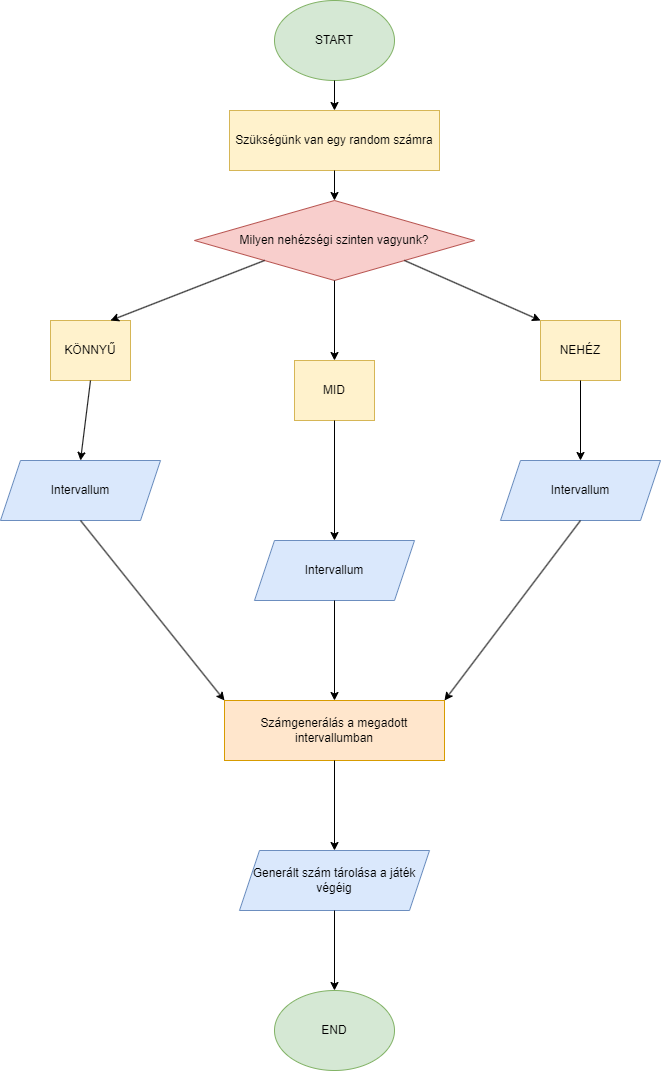

The diagram above was exported from draw.io. Its source (the exported page's mxGraphModel, read from the mxfile embedded in the PNG):
<mxGraphModel dx="1944" dy="1408" grid="1" gridSize="10" guides="1" tooltips="1" connect="1" arrows="1" fold="1" page="1" pageScale="1" pageWidth="827" pageHeight="1169" math="0" shadow="0">
  <root>
    <mxCell id="WIyWlLk6GJQsqaUBKTNV-0" />
    <mxCell id="WIyWlLk6GJQsqaUBKTNV-1" parent="WIyWlLk6GJQsqaUBKTNV-0" />
    <mxCell id="m9pRltskA7oe6K08RGxe-0" value="Szükségünk van egy random számra" style="rounded=0;whiteSpace=wrap;html=1;fillColor=#fff2cc;strokeColor=#d6b656;" vertex="1" parent="WIyWlLk6GJQsqaUBKTNV-1">
      <mxGeometry x="309" y="140" width="210" height="60" as="geometry" />
    </mxCell>
    <mxCell id="m9pRltskA7oe6K08RGxe-1" value="START" style="ellipse;whiteSpace=wrap;html=1;fillColor=#d5e8d4;strokeColor=#82b366;" vertex="1" parent="WIyWlLk6GJQsqaUBKTNV-1">
      <mxGeometry x="354" y="30" width="120" height="80" as="geometry" />
    </mxCell>
    <mxCell id="m9pRltskA7oe6K08RGxe-2" value="Milyen nehézségi szinten vagyunk?" style="rhombus;whiteSpace=wrap;html=1;fillColor=#f8cecc;strokeColor=#b85450;" vertex="1" parent="WIyWlLk6GJQsqaUBKTNV-1">
      <mxGeometry x="274" y="230" width="280" height="80" as="geometry" />
    </mxCell>
    <mxCell id="m9pRltskA7oe6K08RGxe-3" value="KÖNNYŰ" style="rounded=0;whiteSpace=wrap;html=1;fillColor=#fff2cc;strokeColor=#d6b656;" vertex="1" parent="WIyWlLk6GJQsqaUBKTNV-1">
      <mxGeometry x="130" y="350" width="80" height="60" as="geometry" />
    </mxCell>
    <mxCell id="m9pRltskA7oe6K08RGxe-4" value="MID&lt;br&gt;" style="rounded=0;whiteSpace=wrap;html=1;fillColor=#fff2cc;strokeColor=#d6b656;" vertex="1" parent="WIyWlLk6GJQsqaUBKTNV-1">
      <mxGeometry x="374" y="390" width="80" height="60" as="geometry" />
    </mxCell>
    <mxCell id="m9pRltskA7oe6K08RGxe-5" value="NEHÉZ" style="rounded=0;whiteSpace=wrap;html=1;fillColor=#fff2cc;strokeColor=#d6b656;" vertex="1" parent="WIyWlLk6GJQsqaUBKTNV-1">
      <mxGeometry x="620" y="350" width="80" height="60" as="geometry" />
    </mxCell>
    <mxCell id="m9pRltskA7oe6K08RGxe-6" value="Intervallum" style="shape=parallelogram;perimeter=parallelogramPerimeter;whiteSpace=wrap;html=1;fixedSize=1;fillColor=#dae8fc;strokeColor=#6c8ebf;" vertex="1" parent="WIyWlLk6GJQsqaUBKTNV-1">
      <mxGeometry x="80" y="490" width="160" height="60" as="geometry" />
    </mxCell>
    <mxCell id="m9pRltskA7oe6K08RGxe-7" value="Intervallum" style="shape=parallelogram;perimeter=parallelogramPerimeter;whiteSpace=wrap;html=1;fixedSize=1;fillColor=#dae8fc;strokeColor=#6c8ebf;" vertex="1" parent="WIyWlLk6GJQsqaUBKTNV-1">
      <mxGeometry x="334" y="570" width="160" height="60" as="geometry" />
    </mxCell>
    <mxCell id="m9pRltskA7oe6K08RGxe-8" value="Intervallum" style="shape=parallelogram;perimeter=parallelogramPerimeter;whiteSpace=wrap;html=1;fixedSize=1;fillColor=#dae8fc;strokeColor=#6c8ebf;" vertex="1" parent="WIyWlLk6GJQsqaUBKTNV-1">
      <mxGeometry x="580" y="490" width="160" height="60" as="geometry" />
    </mxCell>
    <mxCell id="m9pRltskA7oe6K08RGxe-9" value="Számgenerálás a megadott intervallumban" style="rounded=0;whiteSpace=wrap;html=1;fillColor=#ffe6cc;strokeColor=#d79b00;" vertex="1" parent="WIyWlLk6GJQsqaUBKTNV-1">
      <mxGeometry x="304" y="730" width="220" height="60" as="geometry" />
    </mxCell>
    <mxCell id="m9pRltskA7oe6K08RGxe-10" value="" style="endArrow=classic;html=1;rounded=0;entryX=0.5;entryY=0;entryDx=0;entryDy=0;" edge="1" parent="WIyWlLk6GJQsqaUBKTNV-1" target="m9pRltskA7oe6K08RGxe-0">
      <mxGeometry width="50" height="50" relative="1" as="geometry">
        <mxPoint x="414" y="110" as="sourcePoint" />
        <mxPoint x="464" y="60" as="targetPoint" />
      </mxGeometry>
    </mxCell>
    <mxCell id="m9pRltskA7oe6K08RGxe-11" value="" style="endArrow=classic;html=1;rounded=0;exitX=0.5;exitY=1;exitDx=0;exitDy=0;entryX=0.5;entryY=0;entryDx=0;entryDy=0;" edge="1" parent="WIyWlLk6GJQsqaUBKTNV-1" source="m9pRltskA7oe6K08RGxe-0" target="m9pRltskA7oe6K08RGxe-2">
      <mxGeometry width="50" height="50" relative="1" as="geometry">
        <mxPoint x="400" y="270" as="sourcePoint" />
        <mxPoint x="450" y="220" as="targetPoint" />
      </mxGeometry>
    </mxCell>
    <mxCell id="m9pRltskA7oe6K08RGxe-12" value="" style="endArrow=classic;html=1;rounded=0;exitX=0;exitY=1;exitDx=0;exitDy=0;entryX=0.75;entryY=0;entryDx=0;entryDy=0;" edge="1" parent="WIyWlLk6GJQsqaUBKTNV-1" source="m9pRltskA7oe6K08RGxe-2" target="m9pRltskA7oe6K08RGxe-3">
      <mxGeometry width="50" height="50" relative="1" as="geometry">
        <mxPoint x="280" y="370" as="sourcePoint" />
        <mxPoint x="330" y="320" as="targetPoint" />
      </mxGeometry>
    </mxCell>
    <mxCell id="m9pRltskA7oe6K08RGxe-13" value="" style="endArrow=classic;html=1;rounded=0;exitX=0.5;exitY=1;exitDx=0;exitDy=0;entryX=0.5;entryY=0;entryDx=0;entryDy=0;" edge="1" parent="WIyWlLk6GJQsqaUBKTNV-1" source="m9pRltskA7oe6K08RGxe-2" target="m9pRltskA7oe6K08RGxe-4">
      <mxGeometry width="50" height="50" relative="1" as="geometry">
        <mxPoint x="370" y="370" as="sourcePoint" />
        <mxPoint x="420" y="320" as="targetPoint" />
      </mxGeometry>
    </mxCell>
    <mxCell id="m9pRltskA7oe6K08RGxe-14" value="" style="endArrow=classic;html=1;rounded=0;exitX=1;exitY=1;exitDx=0;exitDy=0;entryX=0;entryY=0;entryDx=0;entryDy=0;" edge="1" parent="WIyWlLk6GJQsqaUBKTNV-1" source="m9pRltskA7oe6K08RGxe-2" target="m9pRltskA7oe6K08RGxe-5">
      <mxGeometry width="50" height="50" relative="1" as="geometry">
        <mxPoint x="540" y="400" as="sourcePoint" />
        <mxPoint x="590" y="350" as="targetPoint" />
      </mxGeometry>
    </mxCell>
    <mxCell id="m9pRltskA7oe6K08RGxe-15" value="" style="endArrow=classic;html=1;rounded=0;exitX=0.5;exitY=1;exitDx=0;exitDy=0;entryX=0.5;entryY=0;entryDx=0;entryDy=0;" edge="1" parent="WIyWlLk6GJQsqaUBKTNV-1" source="m9pRltskA7oe6K08RGxe-3" target="m9pRltskA7oe6K08RGxe-6">
      <mxGeometry width="50" height="50" relative="1" as="geometry">
        <mxPoint x="240" y="460" as="sourcePoint" />
        <mxPoint x="290" y="410" as="targetPoint" />
      </mxGeometry>
    </mxCell>
    <mxCell id="m9pRltskA7oe6K08RGxe-16" value="" style="endArrow=classic;html=1;rounded=0;exitX=0.5;exitY=1;exitDx=0;exitDy=0;entryX=0.5;entryY=0;entryDx=0;entryDy=0;" edge="1" parent="WIyWlLk6GJQsqaUBKTNV-1" source="m9pRltskA7oe6K08RGxe-4" target="m9pRltskA7oe6K08RGxe-7">
      <mxGeometry width="50" height="50" relative="1" as="geometry">
        <mxPoint x="390" y="560" as="sourcePoint" />
        <mxPoint x="440" y="510" as="targetPoint" />
      </mxGeometry>
    </mxCell>
    <mxCell id="m9pRltskA7oe6K08RGxe-17" value="" style="endArrow=classic;html=1;rounded=0;exitX=0.5;exitY=1;exitDx=0;exitDy=0;entryX=0.5;entryY=0;entryDx=0;entryDy=0;" edge="1" parent="WIyWlLk6GJQsqaUBKTNV-1" source="m9pRltskA7oe6K08RGxe-5" target="m9pRltskA7oe6K08RGxe-8">
      <mxGeometry width="50" height="50" relative="1" as="geometry">
        <mxPoint x="530" y="480" as="sourcePoint" />
        <mxPoint x="580" y="430" as="targetPoint" />
      </mxGeometry>
    </mxCell>
    <mxCell id="m9pRltskA7oe6K08RGxe-18" value="" style="endArrow=classic;html=1;rounded=0;exitX=0.5;exitY=1;exitDx=0;exitDy=0;entryX=0;entryY=0;entryDx=0;entryDy=0;" edge="1" parent="WIyWlLk6GJQsqaUBKTNV-1" source="m9pRltskA7oe6K08RGxe-6" target="m9pRltskA7oe6K08RGxe-9">
      <mxGeometry width="50" height="50" relative="1" as="geometry">
        <mxPoint x="180" y="670" as="sourcePoint" />
        <mxPoint x="230" y="620" as="targetPoint" />
      </mxGeometry>
    </mxCell>
    <mxCell id="m9pRltskA7oe6K08RGxe-19" value="" style="endArrow=classic;html=1;rounded=0;exitX=0.5;exitY=1;exitDx=0;exitDy=0;entryX=0.5;entryY=0;entryDx=0;entryDy=0;" edge="1" parent="WIyWlLk6GJQsqaUBKTNV-1" source="m9pRltskA7oe6K08RGxe-7" target="m9pRltskA7oe6K08RGxe-9">
      <mxGeometry width="50" height="50" relative="1" as="geometry">
        <mxPoint x="400" y="710" as="sourcePoint" />
        <mxPoint x="450" y="660" as="targetPoint" />
      </mxGeometry>
    </mxCell>
    <mxCell id="m9pRltskA7oe6K08RGxe-20" value="" style="endArrow=classic;html=1;rounded=0;exitX=0.5;exitY=1;exitDx=0;exitDy=0;entryX=1;entryY=0;entryDx=0;entryDy=0;" edge="1" parent="WIyWlLk6GJQsqaUBKTNV-1" source="m9pRltskA7oe6K08RGxe-8" target="m9pRltskA7oe6K08RGxe-9">
      <mxGeometry width="50" height="50" relative="1" as="geometry">
        <mxPoint x="550" y="730" as="sourcePoint" />
        <mxPoint x="600" y="680" as="targetPoint" />
      </mxGeometry>
    </mxCell>
    <mxCell id="m9pRltskA7oe6K08RGxe-21" value="Generált szám tárolása a játék végéig" style="shape=parallelogram;perimeter=parallelogramPerimeter;whiteSpace=wrap;html=1;fixedSize=1;fillColor=#dae8fc;strokeColor=#6c8ebf;" vertex="1" parent="WIyWlLk6GJQsqaUBKTNV-1">
      <mxGeometry x="319" y="880" width="190" height="60" as="geometry" />
    </mxCell>
    <mxCell id="m9pRltskA7oe6K08RGxe-22" value="" style="endArrow=classic;html=1;rounded=0;exitX=0.5;exitY=1;exitDx=0;exitDy=0;entryX=0.5;entryY=0;entryDx=0;entryDy=0;" edge="1" parent="WIyWlLk6GJQsqaUBKTNV-1" source="m9pRltskA7oe6K08RGxe-9" target="m9pRltskA7oe6K08RGxe-21">
      <mxGeometry width="50" height="50" relative="1" as="geometry">
        <mxPoint x="400" y="860" as="sourcePoint" />
        <mxPoint x="450" y="810" as="targetPoint" />
      </mxGeometry>
    </mxCell>
    <mxCell id="m9pRltskA7oe6K08RGxe-23" value="END" style="ellipse;whiteSpace=wrap;html=1;fillColor=#d5e8d4;strokeColor=#82b366;" vertex="1" parent="WIyWlLk6GJQsqaUBKTNV-1">
      <mxGeometry x="354" y="1020" width="120" height="80" as="geometry" />
    </mxCell>
    <mxCell id="m9pRltskA7oe6K08RGxe-24" value="" style="endArrow=classic;html=1;rounded=0;exitX=0.5;exitY=1;exitDx=0;exitDy=0;entryX=0.5;entryY=0;entryDx=0;entryDy=0;" edge="1" parent="WIyWlLk6GJQsqaUBKTNV-1" source="m9pRltskA7oe6K08RGxe-21" target="m9pRltskA7oe6K08RGxe-23">
      <mxGeometry width="50" height="50" relative="1" as="geometry">
        <mxPoint x="400" y="1020" as="sourcePoint" />
        <mxPoint x="450" y="970" as="targetPoint" />
      </mxGeometry>
    </mxCell>
  </root>
</mxGraphModel>